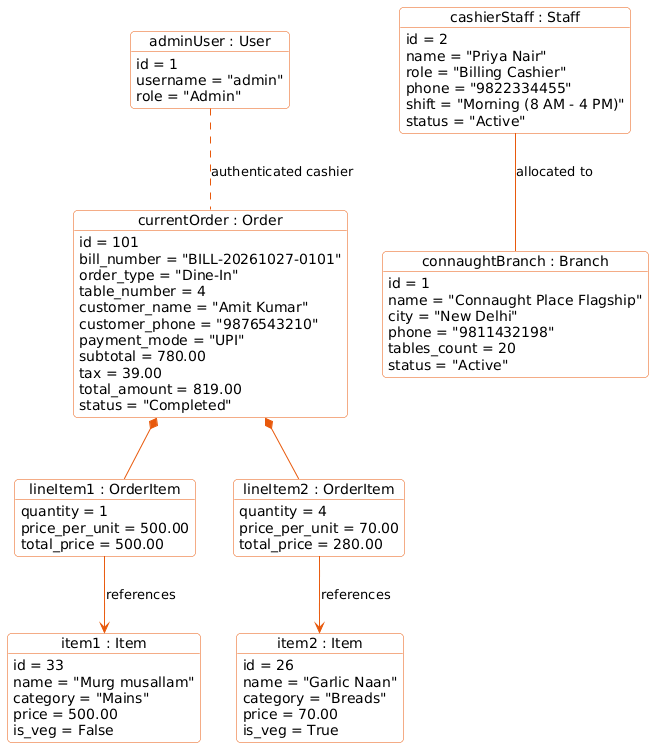

The diagram above was rendered by PlantUML. Its source (embedded in the PNG):
@startuml
skinparam objectAttributeIconSize 0
skinparam roundcorner 8
skinparam shadowing false
skinparam object {
    BackgroundColor white
    ArrowColor #E8590C
    BorderColor #E8590C
}

object "adminUser : User" as u1 {
    id = 1
    username = "admin"
    role = "Admin"
}

object "connaughtBranch : Branch" as b1 {
    id = 1
    name = "Connaught Place Flagship"
    city = "New Delhi"
    phone = "9811432198"
    tables_count = 20
    status = "Active"
}

object "cashierStaff : Staff" as s1 {
    id = 2
    name = "Priya Nair"
    role = "Billing Cashier"
    phone = "9822334455"
    shift = "Morning (8 AM - 4 PM)"
    status = "Active"
}

object "currentOrder : Order" as o1 {
    id = 101
    bill_number = "BILL-20261027-0101"
    order_type = "Dine-In"
    table_number = 4
    customer_name = "Amit Kumar"
    customer_phone = "9876543210"
    payment_mode = "UPI"
    subtotal = 780.00
    tax = 39.00
    total_amount = 819.00
    status = "Completed"
}

object "lineItem1 : OrderItem" as oi1 {
    quantity = 1
    price_per_unit = 500.00
    total_price = 500.00
}

object "lineItem2 : OrderItem" as oi2 {
    quantity = 4
    price_per_unit = 70.00
    total_price = 280.00
}

object "item1 : Item" as i1 {
    id = 33
    name = "Murg musallam"
    category = "Mains"
    price = 500.00
    is_veg = False
}

object "item2 : Item" as i2 {
    id = 26
    name = "Garlic Naan"
    category = "Breads"
    price = 70.00
    is_veg = True
}

s1 -- b1 : allocated to
u1 .. o1 : authenticated cashier
o1 *-- oi1
o1 *-- oi2
oi1 --> i1 : references
oi2 --> i2 : references
@enduml